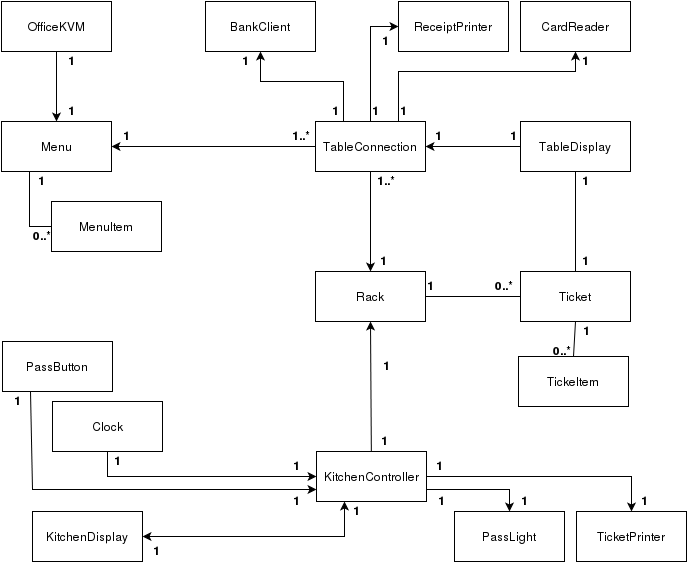

The diagram above was exported from draw.io. Its source (the exported page's mxGraphModel, read from the mxfile embedded in the PNG):
<mxGraphModel dx="1430" dy="823" grid="1" gridSize="10" guides="1" tooltips="1" connect="1" arrows="1" fold="1" page="1" pageScale="1" pageWidth="826" pageHeight="1169" background="#ffffff" math="0" shadow="0">
  <root>
    <mxCell id="0" />
    <mxCell id="1" parent="0" />
    <mxCell id="2" value="ReceiptPrinter&lt;br&gt;" style="html=1;" vertex="1" parent="1">
      <mxGeometry x="430" y="25" width="110" height="50" as="geometry" />
    </mxCell>
    <mxCell id="3" value="TicketPrinter&lt;br&gt;" style="html=1;" vertex="1" parent="1">
      <mxGeometry x="608" y="535" width="110" height="50" as="geometry" />
    </mxCell>
    <mxCell id="4" value="Clock" style="html=1;" vertex="1" parent="1">
      <mxGeometry x="84" y="425" width="110" height="50" as="geometry" />
    </mxCell>
    <mxCell id="5" value="CardReader" style="html=1;" vertex="1" parent="1">
      <mxGeometry x="552" y="25" width="110" height="50" as="geometry" />
    </mxCell>
    <mxCell id="6" value="BankClient" style="html=1;" vertex="1" parent="1">
      <mxGeometry x="237" y="25" width="110" height="50" as="geometry" />
    </mxCell>
    <mxCell id="7" value="TableConnection&lt;br&gt;" style="html=1;" vertex="1" parent="1">
      <mxGeometry x="347" y="145" width="110" height="50" as="geometry" />
    </mxCell>
    <mxCell id="8" value="KitchenController" style="html=1;" vertex="1" parent="1">
      <mxGeometry x="348" y="475" width="110" height="50" as="geometry" />
    </mxCell>
    <mxCell id="9" value="TableDisplay&lt;br&gt;" style="html=1;" vertex="1" parent="1">
      <mxGeometry x="552" y="145" width="110" height="50" as="geometry" />
    </mxCell>
    <mxCell id="21" value="" style="edgeStyle=orthogonalEdgeStyle;rounded=0;html=1;jettySize=auto;orthogonalLoop=1;" edge="1" parent="1" source="10" target="11">
      <mxGeometry relative="1" as="geometry" />
    </mxCell>
    <mxCell id="10" value="OfficeKVM" style="html=1;" vertex="1" parent="1">
      <mxGeometry x="33" y="25" width="110" height="50" as="geometry" />
    </mxCell>
    <mxCell id="11" value="Menu" style="html=1;" vertex="1" parent="1">
      <mxGeometry x="33" y="145" width="110" height="50" as="geometry" />
    </mxCell>
    <mxCell id="12" value="Ticket" style="html=1;" vertex="1" parent="1">
      <mxGeometry x="552" y="295" width="110" height="50" as="geometry" />
    </mxCell>
    <mxCell id="13" value="Rack" style="html=1;" vertex="1" parent="1">
      <mxGeometry x="347" y="295" width="110" height="50" as="geometry" />
    </mxCell>
    <mxCell id="15" value="PassLight" style="html=1;" vertex="1" parent="1">
      <mxGeometry x="486" y="535" width="110" height="50" as="geometry" />
    </mxCell>
    <mxCell id="16" value="PassButton&lt;br&gt;" style="html=1;" vertex="1" parent="1">
      <mxGeometry x="34" y="365" width="110" height="50" as="geometry" />
    </mxCell>
    <mxCell id="17" value="MenuItem" style="html=1;" vertex="1" parent="1">
      <mxGeometry x="83" y="225" width="110" height="50" as="geometry" />
    </mxCell>
    <mxCell id="19" value="TickeItem" style="html=1;" vertex="1" parent="1">
      <mxGeometry x="550" y="380" width="110" height="50" as="geometry" />
    </mxCell>
    <mxCell id="22" value="" style="endArrow=classic;html=1;exitX=0;exitY=0.5;entryX=1;entryY=0.5;" edge="1" parent="1" source="7" target="11">
      <mxGeometry width="50" height="50" relative="1" as="geometry">
        <mxPoint x="133" y="305" as="sourcePoint" />
        <mxPoint x="183" y="255" as="targetPoint" />
      </mxGeometry>
    </mxCell>
    <mxCell id="23" value="" style="endArrow=none;html=1;entryX=0.25;entryY=1;endFill=0;exitX=0;exitY=0.5;rounded=0;" edge="1" parent="1" source="17" target="11">
      <mxGeometry width="50" height="50" relative="1" as="geometry">
        <mxPoint x="63" y="535" as="sourcePoint" />
        <mxPoint x="113" y="485" as="targetPoint" />
        <Array as="points">
          <mxPoint x="61" y="250" />
        </Array>
      </mxGeometry>
    </mxCell>
    <mxCell id="24" value="" style="endArrow=classic;html=1;rounded=0;entryX=0.5;entryY=1;exitX=0.25;exitY=0;" edge="1" parent="1" source="7" target="6">
      <mxGeometry width="50" height="50" relative="1" as="geometry">
        <mxPoint x="372" y="35" as="sourcePoint" />
        <mxPoint x="302" y="15" as="targetPoint" />
        <Array as="points">
          <mxPoint x="375" y="105" />
          <mxPoint x="292" y="105" />
        </Array>
      </mxGeometry>
    </mxCell>
    <mxCell id="26" value="" style="endArrow=classic;html=1;entryX=0;entryY=0.5;exitX=0.5;exitY=0;rounded=0;" edge="1" parent="1" source="7" target="2">
      <mxGeometry width="50" height="50" relative="1" as="geometry">
        <mxPoint x="132" y="535" as="sourcePoint" />
        <mxPoint x="182" y="485" as="targetPoint" />
        <Array as="points">
          <mxPoint x="402" y="50" />
        </Array>
      </mxGeometry>
    </mxCell>
    <mxCell id="27" value="" style="endArrow=classic;html=1;entryX=0.5;entryY=1;exitX=0.75;exitY=0;rounded=0;" edge="1" parent="1" source="7" target="5">
      <mxGeometry width="50" height="50" relative="1" as="geometry">
        <mxPoint x="132" y="535" as="sourcePoint" />
        <mxPoint x="182" y="485" as="targetPoint" />
        <Array as="points">
          <mxPoint x="430" y="95" />
          <mxPoint x="607" y="95" />
        </Array>
      </mxGeometry>
    </mxCell>
    <mxCell id="29" value="" style="endArrow=classic;html=1;entryX=1;entryY=0.5;exitX=0;exitY=0.5;" edge="1" parent="1" source="9" target="7">
      <mxGeometry width="50" height="50" relative="1" as="geometry">
        <mxPoint x="122" y="615" as="sourcePoint" />
        <mxPoint x="172" y="565" as="targetPoint" />
      </mxGeometry>
    </mxCell>
    <mxCell id="30" value="" style="endArrow=none;html=1;entryX=0.5;entryY=1;endFill=0;exitX=0.5;exitY=0;" edge="1" parent="1" source="12" target="9">
      <mxGeometry x="197" y="95" width="50" height="50" as="geometry">
        <mxPoint x="197" y="135" as="sourcePoint" />
        <mxPoint x="197" y="95" as="targetPoint" />
      </mxGeometry>
    </mxCell>
    <mxCell id="31" value="" style="endArrow=classic;html=1;entryX=0.5;entryY=0;exitX=0.5;exitY=1;" edge="1" parent="1" source="7" target="13">
      <mxGeometry width="50" height="50" relative="1" as="geometry">
        <mxPoint x="132" y="535" as="sourcePoint" />
        <mxPoint x="182" y="485" as="targetPoint" />
      </mxGeometry>
    </mxCell>
    <mxCell id="32" value="" style="endArrow=classic;html=1;exitX=1;exitY=0.75;entryX=0.5;entryY=0;rounded=0;" edge="1" parent="1" source="8" target="15">
      <mxGeometry width="50" height="50" relative="1" as="geometry">
        <mxPoint x="133" y="695" as="sourcePoint" />
        <mxPoint x="460" y="565" as="targetPoint" />
        <Array as="points">
          <mxPoint x="541" y="513" />
        </Array>
      </mxGeometry>
    </mxCell>
    <mxCell id="33" value="" style="endArrow=none;html=1;entryX=1;entryY=0.5;endFill=0;exitX=0;exitY=0.5;" edge="1" parent="1" source="12" target="13">
      <mxGeometry x="207" y="230" width="50" height="50" as="geometry">
        <mxPoint x="617" y="340" as="sourcePoint" />
        <mxPoint x="617" y="220" as="targetPoint" />
      </mxGeometry>
    </mxCell>
    <mxCell id="34" value="" style="endArrow=none;html=1;entryX=0.5;entryY=1;endFill=0;exitX=0.5;exitY=0;" edge="1" parent="1" source="19" target="12">
      <mxGeometry x="218" y="275" width="50" height="50" as="geometry">
        <mxPoint x="563" y="400" as="sourcePoint" />
        <mxPoint x="608" y="380" as="targetPoint" />
      </mxGeometry>
    </mxCell>
    <mxCell id="35" value="" style="endArrow=classic;html=1;entryX=0.5;entryY=0;exitX=1;exitY=0.5;rounded=0;" edge="1" parent="1" source="8" target="3">
      <mxGeometry width="50" height="50" relative="1" as="geometry">
        <mxPoint x="743" y="465" as="sourcePoint" />
        <mxPoint x="183" y="645" as="targetPoint" />
        <Array as="points">
          <mxPoint x="663" y="500" />
        </Array>
      </mxGeometry>
    </mxCell>
    <mxCell id="36" value="" style="endArrow=classic;html=1;exitX=0.25;exitY=1;rounded=0;entryX=0;entryY=0.75;" edge="1" parent="1" source="16" target="8">
      <mxGeometry width="50" height="50" relative="1" as="geometry">
        <mxPoint x="834" y="545" as="sourcePoint" />
        <mxPoint x="514" y="465" as="targetPoint" />
        <Array as="points">
          <mxPoint x="64" y="513" />
        </Array>
      </mxGeometry>
    </mxCell>
    <mxCell id="37" value="" style="endArrow=classic;html=1;exitX=0.5;exitY=1;entryX=0;entryY=0.5;rounded=0;" edge="1" parent="1" source="4" target="8">
      <mxGeometry width="50" height="50" relative="1" as="geometry">
        <mxPoint x="64" y="695" as="sourcePoint" />
        <mxPoint x="114" y="645" as="targetPoint" />
        <Array as="points">
          <mxPoint x="139" y="500" />
        </Array>
      </mxGeometry>
    </mxCell>
    <mxCell id="39" value="" style="endArrow=classic;html=1;entryX=0.5;entryY=1;" edge="1" parent="1" source="8" target="13">
      <mxGeometry width="50" height="50" relative="1" as="geometry">
        <mxPoint x="133" y="695" as="sourcePoint" />
        <mxPoint x="404" y="370" as="targetPoint" />
      </mxGeometry>
    </mxCell>
    <mxCell id="14" value="KitchenDisplay" style="html=1;" vertex="1" parent="1">
      <mxGeometry x="64" y="535" width="110" height="50" as="geometry" />
    </mxCell>
    <mxCell id="41" value="" style="endArrow=classic;startArrow=classic;html=1;exitX=0.25;exitY=1;rounded=0;entryX=1;entryY=0.5;" edge="1" parent="1" source="8" target="14">
      <mxGeometry width="50" height="50" relative="1" as="geometry">
        <mxPoint x="460" y="545" as="sourcePoint" />
        <mxPoint x="243" y="560" as="targetPoint" />
        <Array as="points">
          <mxPoint x="376" y="560" />
        </Array>
      </mxGeometry>
    </mxCell>
    <mxCell id="42" value="&lt;div align=&quot;center&quot;&gt;&lt;b&gt;1&lt;/b&gt;&lt;/div&gt;" style="text;html=1;resizable=0;points=[];autosize=1;align=left;verticalAlign=top;spacingTop=-4;" vertex="1" parent="1">
      <mxGeometry x="412" y="55" width="20" height="20" as="geometry" />
    </mxCell>
    <mxCell id="43" value="&lt;div align=&quot;center&quot;&gt;&lt;b&gt;1&lt;/b&gt;&lt;/div&gt;" style="text;html=1;resizable=0;points=[];autosize=1;align=left;verticalAlign=top;spacingTop=-4;" vertex="1" parent="1">
      <mxGeometry x="612" y="75" width="20" height="20" as="geometry" />
    </mxCell>
    <mxCell id="44" value="&lt;div align=&quot;center&quot;&gt;&lt;b&gt;1&lt;/b&gt;&lt;/div&gt;" style="text;html=1;resizable=0;points=[];autosize=1;align=left;verticalAlign=top;spacingTop=-4;" vertex="1" parent="1">
      <mxGeometry x="430" y="125" width="20" height="20" as="geometry" />
    </mxCell>
    <mxCell id="45" value="&lt;div align=&quot;center&quot;&gt;&lt;b&gt;1&lt;/b&gt;&lt;/div&gt;" style="text;html=1;resizable=0;points=[];autosize=1;align=left;verticalAlign=top;spacingTop=-4;" vertex="1" parent="1">
      <mxGeometry x="402" y="125" width="20" height="20" as="geometry" />
    </mxCell>
    <mxCell id="46" value="&lt;div align=&quot;center&quot;&gt;&lt;b&gt;1&lt;/b&gt;&lt;/div&gt;" style="text;html=1;resizable=0;points=[];autosize=1;align=left;verticalAlign=top;spacingTop=-4;" vertex="1" parent="1">
      <mxGeometry x="362" y="125" width="20" height="20" as="geometry" />
    </mxCell>
    <mxCell id="47" value="&lt;div align=&quot;center&quot;&gt;&lt;b&gt;1&lt;/b&gt;&lt;/div&gt;" style="text;html=1;resizable=0;points=[];autosize=1;align=left;verticalAlign=top;spacingTop=-4;" vertex="1" parent="1">
      <mxGeometry x="272" y="75" width="20" height="20" as="geometry" />
    </mxCell>
    <mxCell id="50" value="&lt;div align=&quot;center&quot;&gt;&lt;b&gt;1&lt;/b&gt;&lt;/div&gt;" style="text;html=1;resizable=0;points=[];autosize=1;align=left;verticalAlign=top;spacingTop=-4;" vertex="1" parent="1">
      <mxGeometry x="540" y="150" width="20" height="20" as="geometry" />
    </mxCell>
    <mxCell id="51" value="&lt;div align=&quot;center&quot;&gt;&lt;b&gt;1&lt;/b&gt;&lt;/div&gt;" style="text;html=1;resizable=0;points=[];autosize=1;align=left;verticalAlign=top;spacingTop=-4;" vertex="1" parent="1">
      <mxGeometry x="465" y="150" width="20" height="20" as="geometry" />
    </mxCell>
    <mxCell id="52" value="&lt;div align=&quot;center&quot;&gt;&lt;b&gt;1&lt;/b&gt;&lt;/div&gt;" style="text;html=1;resizable=0;points=[];autosize=1;align=left;verticalAlign=top;spacingTop=-4;" vertex="1" parent="1">
      <mxGeometry x="153" y="150" width="20" height="20" as="geometry" />
    </mxCell>
    <mxCell id="53" value="&lt;div align=&quot;center&quot;&gt;&lt;b&gt;1&lt;/b&gt;&lt;/div&gt;" style="text;html=1;resizable=0;points=[];autosize=1;align=left;verticalAlign=top;spacingTop=-4;" vertex="1" parent="1">
      <mxGeometry x="98" y="75" width="20" height="20" as="geometry" />
    </mxCell>
    <mxCell id="54" value="&lt;div align=&quot;center&quot;&gt;&lt;b&gt;1&lt;/b&gt;&lt;/div&gt;" style="text;html=1;resizable=0;points=[];autosize=1;align=left;verticalAlign=top;spacingTop=-4;" vertex="1" parent="1">
      <mxGeometry x="98" y="125" width="20" height="20" as="geometry" />
    </mxCell>
    <mxCell id="55" value="&lt;div align=&quot;center&quot;&gt;&lt;b&gt;1&lt;/b&gt;&lt;/div&gt;" style="text;html=1;resizable=0;points=[];autosize=1;align=left;verticalAlign=top;spacingTop=-4;" vertex="1" parent="1">
      <mxGeometry x="612" y="195" width="20" height="20" as="geometry" />
    </mxCell>
    <mxCell id="56" value="&lt;div align=&quot;center&quot;&gt;&lt;b&gt;1&lt;/b&gt;&lt;/div&gt;" style="text;html=1;resizable=0;points=[];autosize=1;align=left;verticalAlign=top;spacingTop=-4;" vertex="1" parent="1">
      <mxGeometry x="612" y="275" width="20" height="20" as="geometry" />
    </mxCell>
    <mxCell id="57" value="&lt;div align=&quot;center&quot;&gt;&lt;b&gt;1&lt;/b&gt;&lt;/div&gt;" style="text;html=1;resizable=0;points=[];autosize=1;align=left;verticalAlign=top;spacingTop=-4;" vertex="1" parent="1">
      <mxGeometry x="613" y="345" width="20" height="20" as="geometry" />
    </mxCell>
    <mxCell id="58" value="&lt;div align=&quot;center&quot;&gt;&lt;b&gt;1&lt;/b&gt;&lt;/div&gt;" style="text;html=1;resizable=0;points=[];autosize=1;align=left;verticalAlign=top;spacingTop=-4;" vertex="1" parent="1">
      <mxGeometry x="457" y="300" width="20" height="20" as="geometry" />
    </mxCell>
    <mxCell id="59" value="&lt;div align=&quot;center&quot;&gt;&lt;b&gt;1&lt;/b&gt;&lt;/div&gt;" style="text;html=1;resizable=0;points=[];autosize=1;align=left;verticalAlign=top;spacingTop=-4;" vertex="1" parent="1">
      <mxGeometry x="410" y="275" width="20" height="20" as="geometry" />
    </mxCell>
    <mxCell id="60" value="&lt;div align=&quot;center&quot;&gt;&lt;b&gt;1&lt;/b&gt;&lt;/div&gt;" style="text;html=1;resizable=0;points=[];autosize=1;align=left;verticalAlign=top;spacingTop=-4;" vertex="1" parent="1">
      <mxGeometry x="68" y="195" width="20" height="20" as="geometry" />
    </mxCell>
    <mxCell id="61" value="&lt;div align=&quot;center&quot;&gt;&lt;b&gt;1&lt;/b&gt;&lt;/div&gt;" style="text;html=1;resizable=0;points=[];autosize=1;align=left;verticalAlign=top;spacingTop=-4;" vertex="1" parent="1">
      <mxGeometry x="44" y="415" width="20" height="20" as="geometry" />
    </mxCell>
    <mxCell id="62" value="&lt;div align=&quot;center&quot;&gt;&lt;b&gt;1&lt;/b&gt;&lt;/div&gt;" style="text;html=1;resizable=0;points=[];autosize=1;align=left;verticalAlign=top;spacingTop=-4;" vertex="1" parent="1">
      <mxGeometry x="144" y="475" width="20" height="20" as="geometry" />
    </mxCell>
    <mxCell id="65" value="&lt;div align=&quot;center&quot;&gt;&lt;b&gt;1&lt;/b&gt;&lt;/div&gt;" style="text;html=1;resizable=0;points=[];autosize=1;align=left;verticalAlign=top;spacingTop=-4;" vertex="1" parent="1">
      <mxGeometry x="183" y="565" width="20" height="20" as="geometry" />
    </mxCell>
    <mxCell id="66" value="&lt;div align=&quot;center&quot;&gt;&lt;b&gt;1&lt;/b&gt;&lt;/div&gt;" style="text;html=1;resizable=0;points=[];autosize=1;align=left;verticalAlign=top;spacingTop=-4;" vertex="1" parent="1">
      <mxGeometry x="323" y="480" width="20" height="20" as="geometry" />
    </mxCell>
    <mxCell id="67" value="&lt;div align=&quot;center&quot;&gt;&lt;b&gt;1&lt;/b&gt;&lt;/div&gt;" style="text;html=1;resizable=0;points=[];autosize=1;align=left;verticalAlign=top;spacingTop=-4;direction=south;" vertex="1" parent="1">
      <mxGeometry x="323" y="515" width="20" height="20" as="geometry" />
    </mxCell>
    <mxCell id="68" value="&lt;div align=&quot;center&quot;&gt;&lt;b&gt;1&lt;/b&gt;&lt;/div&gt;" style="text;html=1;resizable=0;points=[];autosize=1;align=left;verticalAlign=top;spacingTop=-4;" vertex="1" parent="1">
      <mxGeometry x="383" y="525" width="20" height="20" as="geometry" />
    </mxCell>
    <mxCell id="69" value="&lt;div align=&quot;center&quot;&gt;&lt;b&gt;1&lt;/b&gt;&lt;/div&gt;" style="text;html=1;resizable=0;points=[];autosize=1;align=left;verticalAlign=top;spacingTop=-4;" vertex="1" parent="1">
      <mxGeometry x="551" y="515" width="20" height="20" as="geometry" />
    </mxCell>
    <mxCell id="70" value="&lt;div align=&quot;center&quot;&gt;&lt;b&gt;1&lt;/b&gt;&lt;/div&gt;" style="text;html=1;resizable=0;points=[];autosize=1;align=left;verticalAlign=top;spacingTop=-4;" vertex="1" parent="1">
      <mxGeometry x="671" y="515" width="20" height="20" as="geometry" />
    </mxCell>
    <mxCell id="71" value="&lt;div align=&quot;center&quot;&gt;&lt;b&gt;1&lt;/b&gt;&lt;/div&gt;" style="text;html=1;resizable=0;points=[];autosize=1;align=left;verticalAlign=top;spacingTop=-4;" vertex="1" parent="1">
      <mxGeometry x="466" y="480" width="20" height="20" as="geometry" />
    </mxCell>
    <mxCell id="72" value="&lt;div align=&quot;center&quot;&gt;&lt;b&gt;1&lt;/b&gt;&lt;/div&gt;" style="text;html=1;resizable=0;points=[];autosize=1;align=left;verticalAlign=top;spacingTop=-4;" vertex="1" parent="1">
      <mxGeometry x="468" y="515" width="20" height="20" as="geometry" />
    </mxCell>
    <mxCell id="73" value="&lt;div align=&quot;center&quot;&gt;&lt;b&gt;1&lt;/b&gt;&lt;/div&gt;" style="text;html=1;resizable=0;points=[];autosize=1;align=left;verticalAlign=top;spacingTop=-4;" vertex="1" parent="1">
      <mxGeometry x="411" y="455" width="20" height="20" as="geometry" />
    </mxCell>
    <mxCell id="74" value="&lt;div align=&quot;center&quot;&gt;&lt;b&gt;1&lt;/b&gt;&lt;/div&gt;" style="text;html=1;resizable=0;points=[];autosize=1;align=left;verticalAlign=top;spacingTop=-4;" vertex="1" parent="1">
      <mxGeometry x="413" y="380" width="20" height="20" as="geometry" />
    </mxCell>
    <mxCell id="77" value="&lt;div align=&quot;center&quot;&gt;&lt;b&gt;1..*&lt;/b&gt;&lt;/div&gt;" style="text;html=1;resizable=0;points=[];autosize=1;align=left;verticalAlign=top;spacingTop=-4;" vertex="1" parent="1">
      <mxGeometry x="407" y="195" width="30" height="20" as="geometry" />
    </mxCell>
    <mxCell id="78" value="&lt;div align=&quot;center&quot;&gt;&lt;b&gt;0..*&lt;/b&gt;&lt;/div&gt;" style="text;html=1;resizable=0;points=[];autosize=1;align=left;verticalAlign=top;spacingTop=-4;" vertex="1" parent="1">
      <mxGeometry x="525" y="300" width="30" height="20" as="geometry" />
    </mxCell>
    <mxCell id="80" value="&lt;div align=&quot;center&quot;&gt;&lt;b&gt;1..*&lt;/b&gt;&lt;/div&gt;" style="text;html=1;resizable=0;points=[];autosize=1;align=left;verticalAlign=top;spacingTop=-4;" vertex="1" parent="1">
      <mxGeometry x="322" y="150" width="30" height="20" as="geometry" />
    </mxCell>
    <mxCell id="81" value="&lt;div align=&quot;center&quot;&gt;&lt;b&gt;0..*&lt;/b&gt;&lt;/div&gt;" style="text;html=1;resizable=0;points=[];autosize=1;align=left;verticalAlign=top;spacingTop=-4;" vertex="1" parent="1">
      <mxGeometry x="583" y="365" width="30" height="20" as="geometry" />
    </mxCell>
    <mxCell id="82" value="&lt;div align=&quot;center&quot;&gt;&lt;b&gt;0..*&lt;/b&gt;&lt;/div&gt;" style="text;html=1;resizable=0;points=[];autosize=1;align=left;verticalAlign=top;spacingTop=-4;" vertex="1" parent="1">
      <mxGeometry x="63" y="250" width="30" height="20" as="geometry" />
    </mxCell>
  </root>
</mxGraphModel>